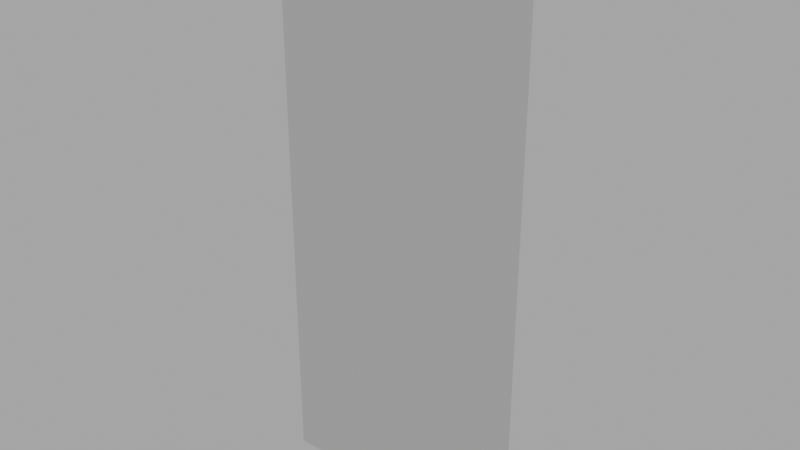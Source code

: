 # Source: Westminster.blend  (saved by Blender 2.93.21; exported with 4.5.12 LTS)
import bpy
from mathutils import Matrix  # noqa: F401  (used for matrix-valued properties, if any)

bpy.ops.wm.read_factory_settings(use_empty=True)
scene = bpy.context.scene
scene.name = 'Scene'

# ---- collections
col_collection = bpy.data.collections.new('Collection'); scene.collection.children.link(col_collection)

# ---- world
world_world = bpy.data.worlds.new('World'); scene.world = world_world
world_world.use_nodes = True; world_world.node_tree.nodes.clear()
_N = world_world.node_tree.nodes; _L = world_world.node_tree.links
n0 = _N.new('ShaderNodeOutputWorld'); n0.name = 'World Output'; n0.location = (300, 300)
n1 = _N.new('ShaderNodeBackground'); n1.name = 'Background'; n1.location = (10, 300)
n1.inputs[0].default_value = (0.05088, 0.05088, 0.05088, 1.0)
n1.inputs[1].default_value = 7.6
_L.new(n1.outputs[0], n0.inputs[0])
n0.is_active_output = True
world_world.color = (0.03968, 0.03968, 0.03968)
world_world.use_sun_shadow = False
world_world.sun_shadow_jitter_overblur = 0.0

# ---- meshes
me_cube_001 = bpy.data.meshes.new('Cube.001')
me_cube_001.from_pydata([(-5.0, -1.0, 0.0), (-5.0, -1.0, 25.0), (-5.0, 1.0, 0.0), (-5.0, 1.0, 25.0), (5.0, -1.0, 0.0), (5.0, -1.0, 25.0), (5.0, 1.0, 0.0), (5.0, 1.0, 25.0)], [], [(0, 1, 3, 2), (2, 3, 7, 6), (6, 7, 5, 4), (4, 5, 1, 0), (2, 6, 4, 0), (7, 3, 1, 5)])
_uv = me_cube_001.uv_layers.new(name='UVMap')
_uv.uv.foreach_set('vector', [0.375, 0.0, 0.625, 0.0, 0.625, 0.25, 0.375, 0.25, 0.375, 0.25, 0.625, 0.25, 0.625, 0.5, 0.375, 0.5, 0.375, 0.5, 0.625, 0.5, 0.625, 0.75, 0.375, 0.75, 0.375, 0.75, 0.625, 0.75, 0.625, 1.0, 0.375, 1.0, 0.125, 0.5, 0.375, 0.5, 0.375, 0.75, 0.125, 0.75, 0.625, 0.5, 0.875, 0.5, 0.875, 0.75, 0.625, 0.75])
me_cube_001.use_remesh_fix_poles = True
me_cube_001.use_remesh_preserve_attributes = False
me_cube_001.update()

# ---- objects
ob_cube = bpy.data.objects.new('Cube', me_cube_001)
ob_empty = bpy.data.objects.new('Empty', None)

# ---- transforms, parenting, visibility, modifiers, constraints
ob_cube.location = (0.0, 0.0, 0.0)
ob_empty.location = (-137.1, -6.917e-06, 51.48)
ob_empty.rotation_euler = (1.571, -0.0, -0.0)
ob_empty.scale = (5.711, 5.711, 5.711)
ob_empty.empty_display_type = 'IMAGE'
ob_empty.empty_display_size = 53.31
ob_empty.empty_image_offset = (-0.04689, -0.5)
ob_empty.empty_image_depth = 'BACK'
ob_empty.show_empty_image_perspective = False
ob_empty.empty_image_side = 'FRONT'

# ---- collection membership
col_collection.objects.link(ob_cube)
col_collection.objects.link(ob_empty)

# ---- scene / render settings (as saved in the file)
scene.frame_start = 1; scene.frame_end = 250; scene.frame_set(1)
scene.render.engine = 'BLENDER_EEVEE_NEXT'
scene.cycles.use_denoising = False
scene.cycles.samples = 128
scene.cycles.sampling_pattern = 'TABULATED_SOBOL'
scene.cycles.use_adaptive_sampling = False
scene.cycles.use_light_tree = False
scene.view_settings.view_transform = 'Filmic'
bpy.context.view_layer.update()

# ---- added for rendering (the .blend has no active camera): camera
cam_auto = bpy.data.cameras.new('AutoCamera')
cam_auto.lens = 50.0
cam_auto.sensor_width = 36.0
cam_auto.clip_end = 1000.0
ob_auto_camera = bpy.data.objects.new('AutoCamera', cam_auto)
scene.collection.objects.link(ob_auto_camera)
ob_auto_camera.location = (24.9811, -29.9773, 32.4849)
ob_auto_camera.rotation_euler = (1.09748, -7.21219e-08, 0.694738)
scene.camera = ob_auto_camera
bpy.context.view_layer.update()
